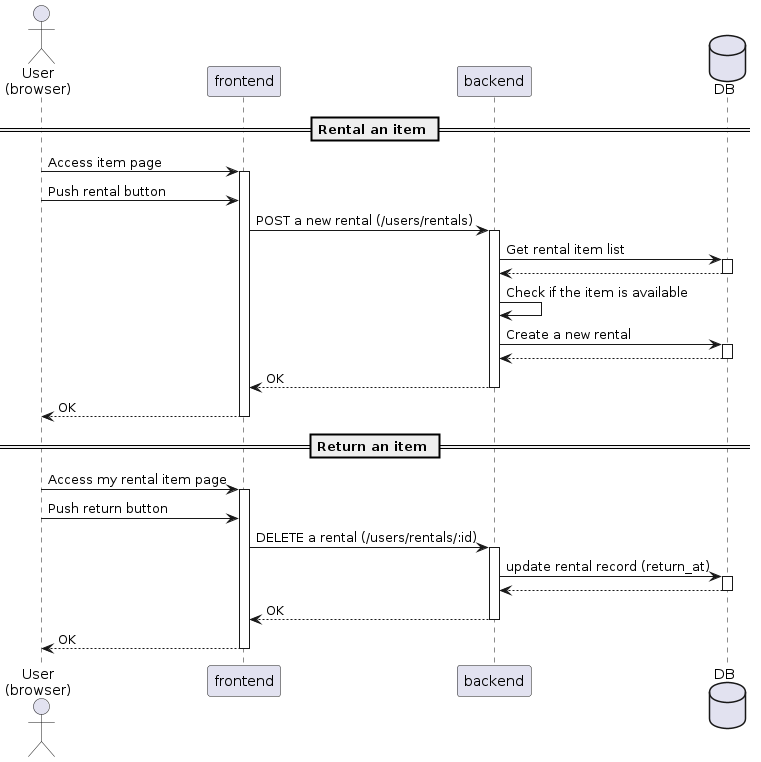

The diagram above was rendered by PlantUML. Its source (embedded in the PNG):
@startuml rental_process

Actor "User\n(browser)" as user
participant "frontend" as fe
participant "backend" as be
database "DB" as db

== Rental an item ==

user -> fe: Access item page
activate fe
    user -> fe: Push rental button
    fe -> be: POST a new rental (/users/rentals)
    activate be
        be -> db: Get rental item list
        activate db
            db --> be:
        deactivate
        be -> be: Check if the item is available
        be -> db: Create a new rental 
        activate db
            db --> be:
        deactivate
        be --> fe: OK
    deactivate
    fe --> user: OK
deactivate

== Return an item ==

user -> fe: Access my rental item page
activate fe
    user -> fe: Push return button
    fe -> be: DELETE a rental (/users/rentals/:id)
    activate be
        be -> db: update rental record (return_at)
        activate db
            db --> be:
        deactivate
        be --> fe: OK
    deactivate
    fe --> user: OK
deactivate

@enduml